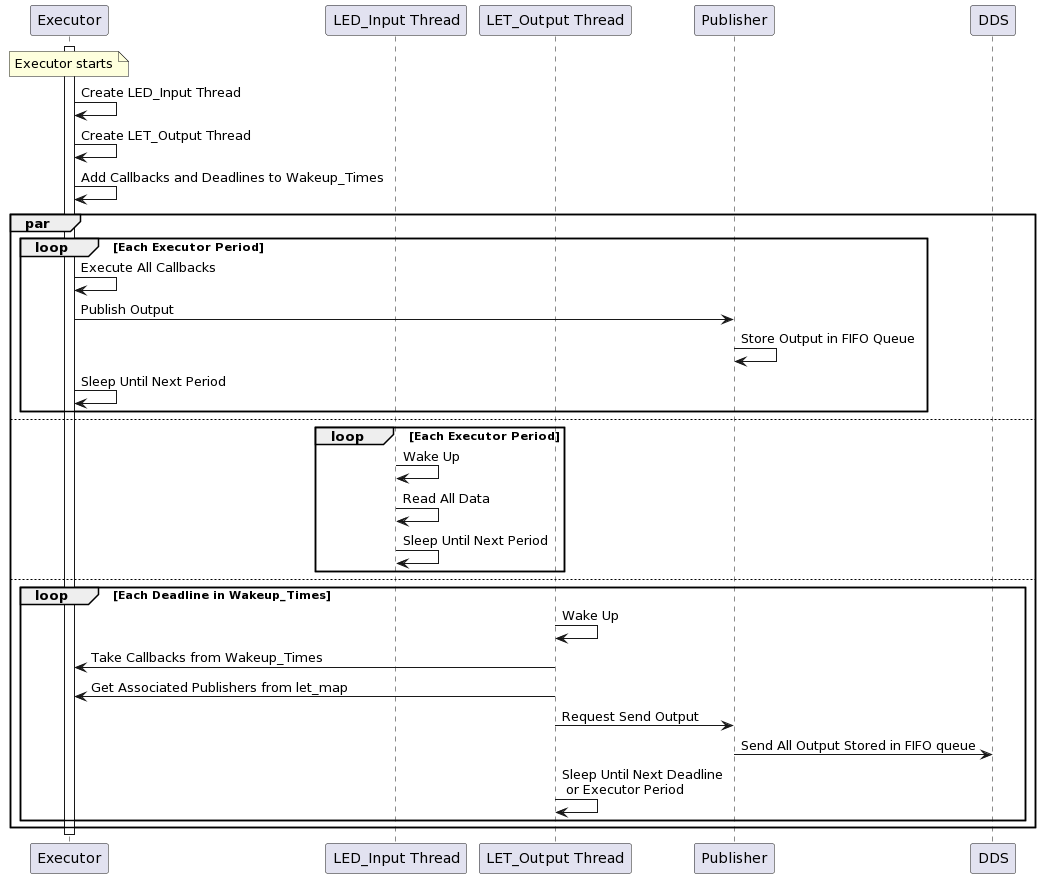

The diagram above was rendered by PlantUML. Its source (embedded in the PNG):
@startuml
participant "Executor" as executor
participant "LED_Input Thread" as led_input
participant "LET_Output Thread" as let_output
participant "Publisher" as publisher
participant "DDS" as dds

activate executor
note over executor : Executor starts

executor -> executor : Create LED_Input Thread
executor -> executor : Create LET_Output Thread

executor -> executor : Add Callbacks and Deadlines to Wakeup_Times
par
loop Each Executor Period
  executor -> executor : Execute All Callbacks
  executor -> publisher : Publish Output
  publisher -> publisher : Store Output in FIFO Queue
  executor -> executor : Sleep Until Next Period
end

else
  loop Each Executor Period
    led_input -> led_input : Wake Up
    led_input -> led_input : Read All Data
    led_input -> led_input : Sleep Until Next Period
  end
else

loop Each Deadline in Wakeup_Times
  let_output -> let_output : Wake Up
  let_output -> executor : Take Callbacks from Wakeup_Times
  let_output -> executor : Get Associated Publishers from let_map
  let_output -> publisher : Request Send Output
  publisher -> dds : Send All Output Stored in FIFO queue
  let_output -> let_output : Sleep Until Next Deadline \n or Executor Period
end
end
deactivate executor
deactivate led_input
deactivate let_output
@enduml